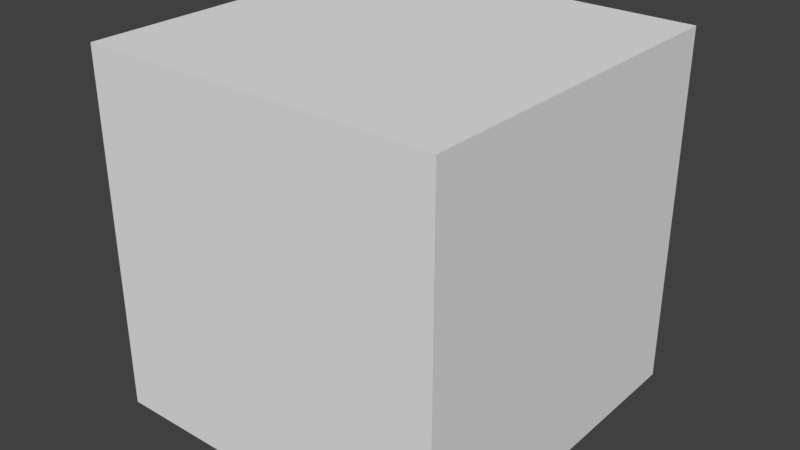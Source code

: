 # Source: uv.blend  (saved by Blender 2.79.0; exported with 4.5.12 LTS)
import bpy
from mathutils import Matrix  # noqa: F401  (used for matrix-valued properties, if any)

bpy.ops.wm.read_factory_settings(use_empty=True)
scene = bpy.context.scene
scene.name = 'Scene'

# ---- collections
col_collection_1 = bpy.data.collections.new('Collection 1'); scene.collection.children.link(col_collection_1)

# ---- materials (node trees are filled in below, after node groups)
mat_material = bpy.data.materials.new('Material')
mat_material.alpha_threshold = 0.0
mat_material.use_transparent_shadow = False
mat_material.roughness = 0.5
mat_material.line_color = (0.0, 0.0, 0.0, 1.0)

# ---- material node trees

# ---- world
world_world = bpy.data.worlds.new('World'); scene.world = world_world
world_world.color = (0.05088, 0.05088, 0.05088)
world_world.use_sun_shadow = False
world_world.sun_shadow_jitter_overblur = 0.0
world_world.cycles.sampling_method = 'MANUAL'

# ---- meshes
me_cube = bpy.data.meshes.new('Cube')
me_cube.from_pydata([(1.0, 1.0, -1.0), (1.0, -1.0, -1.0), (-1.0, -1.0, -1.0), (-1.0, 1.0, -1.0), (1.0, 1.0, 1.0), (1.0, -1.0, 1.0), (-1.0, -1.0, 1.0), (-1.0, 1.0, 1.0)], [], [(0, 1, 2, 3), (4, 7, 6, 5), (0, 4, 5, 1), (1, 5, 6, 2), (2, 6, 7, 3), (4, 0, 3, 7)])
_uv = me_cube.uv_layers.new(name='UVMap')
_uv.uv.foreach_set('vector', [0.7475, 0.6666, 0.4983, 0.6666, 0.4983, 0.3334, 0.7475, 0.3334, 9.997e-05, 0.6666, 9.981e-05, 0.3334, 0.2492, 0.3334, 0.2492, 0.6666, 0.4986, 0.6666, 0.4986, 0.9999, 0.2495, 0.9999, 0.2495, 0.6666, 0.4983, 0.6666, 0.2492, 0.6666, 0.2492, 0.3334, 0.4983, 0.3334, 0.2495, 0.3292, 0.2495, -0.004114, 0.4986, -0.004114, 0.4986, 0.3292, 0.9966, 0.6666, 0.7475, 0.6666, 0.7475, 0.3334, 0.9966, 0.3334])
me_cube.materials.append(mat_material)
me_cube.use_remesh_preserve_volume = False
me_cube.use_remesh_preserve_attributes = False
me_cube.use_mirror_vertex_groups = False
me_cube.update()

# ---- objects
ob_cube = bpy.data.objects.new('Cube', me_cube)

# ---- transforms, parenting, visibility, modifiers, constraints
ob_cube.location = (0.0, 0.0, 0.0)
ob_cube.lock_rotations_4d = False
ob_cube.empty_display_type = 'ARROWS'
ob_cube.lineart.crease_threshold = 0.0

# ---- collection membership
col_collection_1.objects.link(ob_cube)

# ---- scene / render settings (as saved in the file)
scene.frame_start = 1; scene.frame_end = 250; scene.frame_set(0)
scene.render.engine = 'BLENDER_EEVEE_NEXT'
scene.render.resolution_percentage = 50
scene.render.dither_intensity = 0.0
scene.cycles.use_denoising = False
scene.cycles.samples = 128
scene.cycles.sampling_pattern = 'TABULATED_SOBOL'
scene.cycles.use_adaptive_sampling = False
scene.cycles.use_light_tree = False
scene.cycles.blur_glossy = 0.0
scene.cycles.sample_clamp_indirect = 0.0
scene.view_settings.view_transform = 'Standard'
bpy.context.view_layer.update()

# ---- added for rendering (the .blend has no active camera and no usable light): camera, sun
cam_auto = bpy.data.cameras.new('AutoCamera')
cam_auto.lens = 50.0
cam_auto.sensor_width = 36.0
cam_auto.clip_end = 1000.0
ob_auto_camera = bpy.data.objects.new('AutoCamera', cam_auto)
scene.collection.objects.link(ob_auto_camera)
ob_auto_camera.location = (3.20507, -3.84609, 2.56406)
ob_auto_camera.rotation_euler = (1.09748, -7.21219e-08, 0.694738)
scene.camera = ob_auto_camera
light_auto_sun = bpy.data.lights.new('AutoSun', 'SUN')
light_auto_sun.energy = 3.0
light_auto_sun.angle = 0.0523599
ob_auto_sun = bpy.data.objects.new('AutoSun', light_auto_sun)
scene.collection.objects.link(ob_auto_sun)
ob_auto_sun.rotation_euler = (0.872665, 0.174533, 0.523599)
bpy.context.view_layer.update()
